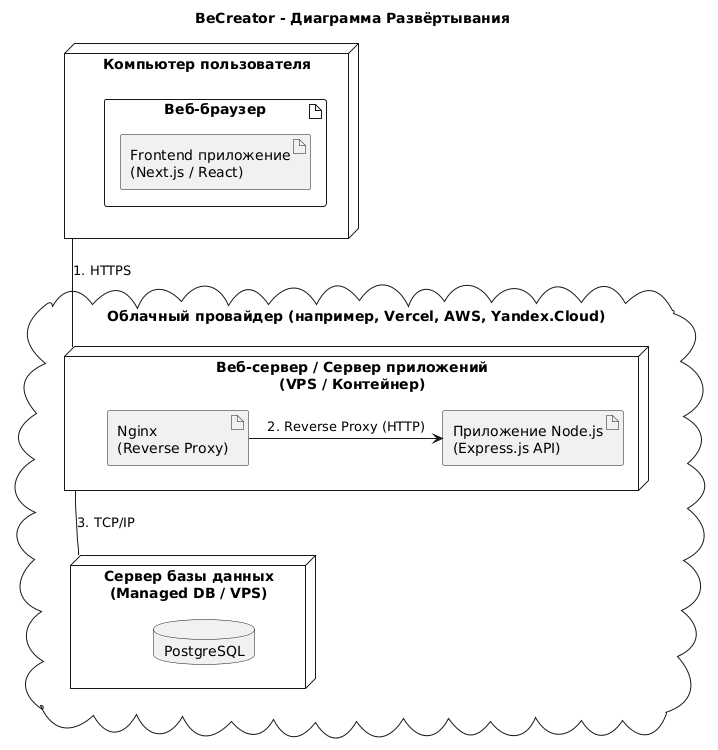

The diagram above was rendered by PlantUML. Its source (embedded in the PNG):
@startuml
title BeCreator - Диаграмма Развёртывания

' Определяем узлы и артефакты
cloud "Облачный провайдер (например, Vercel, AWS, Yandex.Cloud)" {
    node "Веб-сервер / Сервер приложений\n(VPS / Контейнер)" as WebServer {
        artifact "Приложение Node.js\n(Express.js API)" as BackendApp
        artifact "Nginx\n(Reverse Proxy)" as Nginx
    }

    node "Сервер базы данных\n(Managed DB / VPS)" as DbServer {
        database "PostgreSQL" as DB
    }
}

node "Компьютер пользователя" as UserComputer {
    artifact "Веб-браузер" as Browser {
        artifact "Frontend приложение\n(Next.js / React)" as FrontendApp
    }
}

' Описываем связи
UserComputer -- WebServer : "1. HTTPS"
WebServer -- DbServer : "3. TCP/IP"
Nginx -> BackendApp : "2. Reverse Proxy (HTTP)"
@enduml